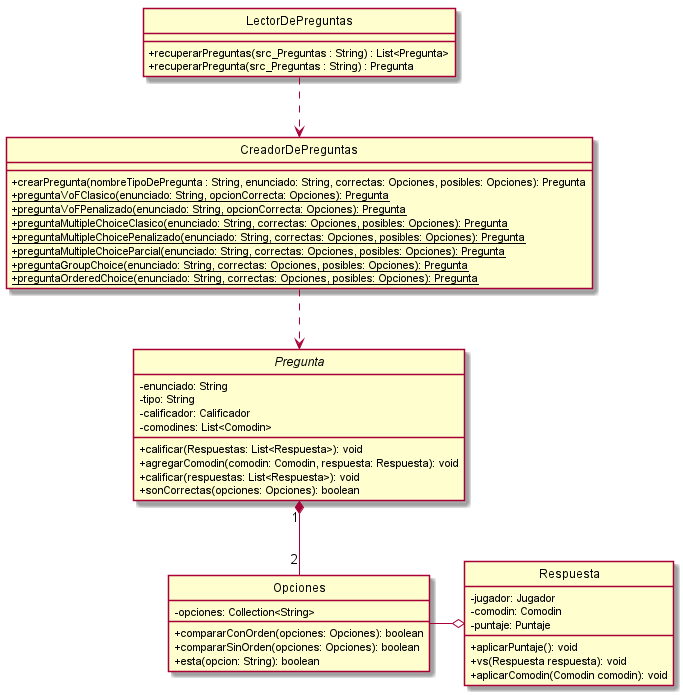

The diagram above was rendered by PlantUML. Its source (embedded in the PNG):
@startuml
hide circle
skinparam classAttributeIconSize 0

class CreadorDePreguntas{
    +crearPregunta(nombreTipoDePregunta : String, enunciado: String, correctas: Opciones, posibles: Opciones): Pregunta
    +{static}preguntaVoFClasico(enunciado: String, opcionCorrecta: Opciones): Pregunta
    +{static}preguntaVoFPenalizado(enunciado: String, opcionCorrecta: Opciones): Pregunta
    +{static}preguntaMultipleChoiceClasico(enunciado: String, correctas: Opciones, posibles: Opciones): Pregunta
    +{static}preguntaMultipleChoicePenalizado(enunciado: String, correctas: Opciones, posibles: Opciones): Pregunta
    +{static}preguntaMultipleChoiceParcial(enunciado: String, correctas: Opciones, posibles: Opciones): Pregunta
    +{static}preguntaGroupChoice(enunciado: String, correctas: Opciones, posibles: Opciones): Pregunta
    +{static}preguntaOrderedChoice(enunciado: String, correctas: Opciones, posibles: Opciones): Pregunta
}

class LectorDePreguntas{
    +recuperarPreguntas(src_Preguntas : String) : List<Pregunta>
    +recuperarPregunta(src_Preguntas : String) : Pregunta
}

Abstract Class Pregunta{
    -enunciado: String
    -tipo: String
    -calificador: Calificador
    -comodines: List<Comodin>
    +calificar(Respuestas: List<Respuesta>): void
    +agregarComodin(comodin: Comodin, respuesta: Respuesta): void
    +calificar(respuestas: List<Respuesta>): void
    +sonCorrectas(opciones: Opciones): boolean
}

Class Opciones{
    -opciones: Collection<String>
    +compararConOrden(opciones: Opciones): boolean
    +compararSinOrden(opciones: Opciones): boolean
    +esta(opcion: String): boolean
}

Class Respuesta{
    -jugador: Jugador
    -comodin: Comodin
    -puntaje: Puntaje
    +aplicarPuntaje(): void
    +vs(Respuesta respuesta): void
    +aplicarComodin(Comodin comodin): void
}

LectorDePreguntas..> CreadorDePreguntas
CreadorDePreguntas ..> Pregunta
Pregunta "1" *-- "2" Opciones
Respuesta o-left- Opciones
@enduml